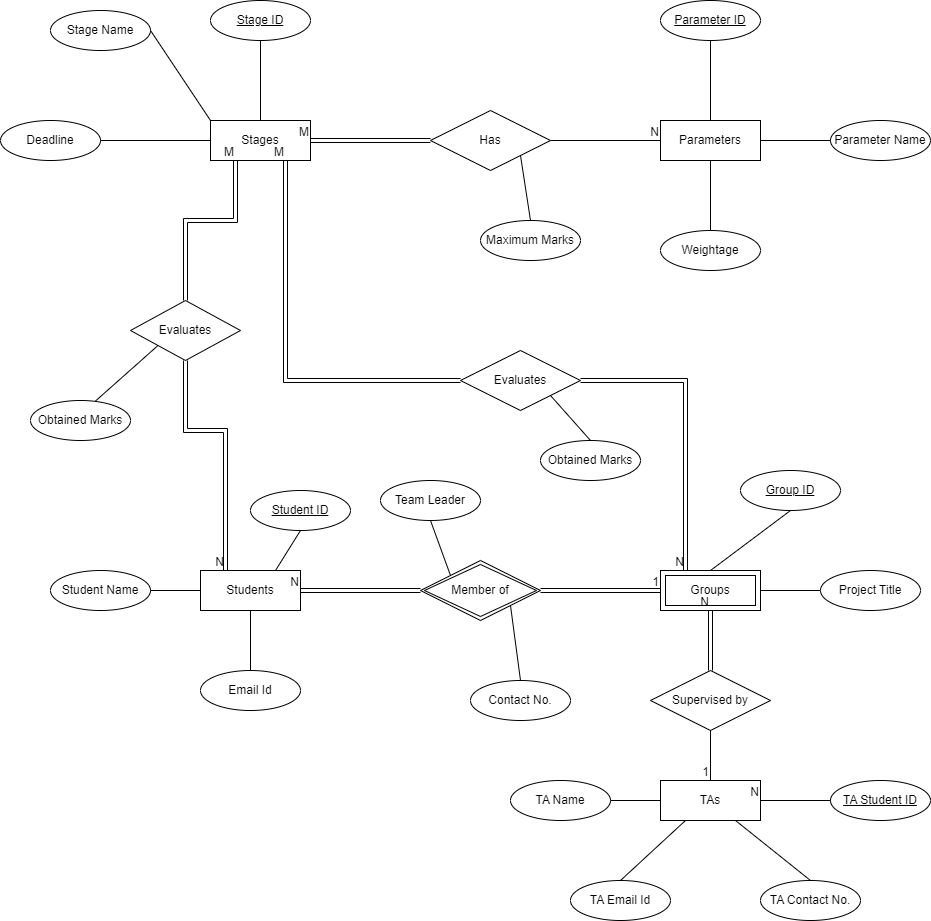

The diagram above was exported from draw.io. Its source (the exported page's mxGraphModel, read from the mxfile embedded in the PNG):
<mxGraphModel dx="1313" dy="731" grid="1" gridSize="10" guides="1" tooltips="1" connect="1" arrows="1" fold="1" page="1" pageScale="1" pageWidth="4681" pageHeight="3300" math="0" shadow="0" extFonts="Permanent Marker^https://fonts.googleapis.com/css?family=Permanent+Marker">
  <root>
    <mxCell id="0" />
    <mxCell id="1" parent="0" />
    <mxCell id="Ds5N1Vd7uoa3sMm-pcAx-1" value="Students" style="whiteSpace=wrap;html=1;align=center;" vertex="1" parent="1">
      <mxGeometry x="450" y="820" width="100" height="40" as="geometry" />
    </mxCell>
    <mxCell id="Ds5N1Vd7uoa3sMm-pcAx-3" value="Student ID" style="ellipse;whiteSpace=wrap;html=1;align=center;fontStyle=4;" vertex="1" parent="1">
      <mxGeometry x="500" y="740" width="100" height="40" as="geometry" />
    </mxCell>
    <mxCell id="Ds5N1Vd7uoa3sMm-pcAx-4" value="Student Name" style="ellipse;whiteSpace=wrap;html=1;align=center;" vertex="1" parent="1">
      <mxGeometry x="300" y="820" width="100" height="40" as="geometry" />
    </mxCell>
    <mxCell id="Ds5N1Vd7uoa3sMm-pcAx-6" value="" style="endArrow=none;html=1;rounded=0;exitX=1;exitY=0.5;exitDx=0;exitDy=0;entryX=0;entryY=0.5;entryDx=0;entryDy=0;" edge="1" parent="1" source="Ds5N1Vd7uoa3sMm-pcAx-4" target="Ds5N1Vd7uoa3sMm-pcAx-1">
      <mxGeometry relative="1" as="geometry">
        <mxPoint x="400" y="840" as="sourcePoint" />
        <mxPoint x="430" y="840" as="targetPoint" />
      </mxGeometry>
    </mxCell>
    <mxCell id="Ds5N1Vd7uoa3sMm-pcAx-7" value="" style="endArrow=none;html=1;rounded=0;exitX=0.5;exitY=1;exitDx=0;exitDy=0;entryX=0.75;entryY=0;entryDx=0;entryDy=0;" edge="1" parent="1" source="Ds5N1Vd7uoa3sMm-pcAx-3" target="Ds5N1Vd7uoa3sMm-pcAx-1">
      <mxGeometry relative="1" as="geometry">
        <mxPoint x="410" y="850" as="sourcePoint" />
        <mxPoint x="460" y="850" as="targetPoint" />
      </mxGeometry>
    </mxCell>
    <mxCell id="Ds5N1Vd7uoa3sMm-pcAx-9" value="Group ID" style="ellipse;whiteSpace=wrap;html=1;align=center;fontStyle=4;" vertex="1" parent="1">
      <mxGeometry x="990" y="720" width="100" height="40" as="geometry" />
    </mxCell>
    <mxCell id="Ds5N1Vd7uoa3sMm-pcAx-12" value="" style="endArrow=none;html=1;rounded=0;exitX=0.5;exitY=1;exitDx=0;exitDy=0;entryX=0.5;entryY=0;entryDx=0;entryDy=0;" edge="1" parent="1" source="Ds5N1Vd7uoa3sMm-pcAx-9" target="Ds5N1Vd7uoa3sMm-pcAx-13">
      <mxGeometry relative="1" as="geometry">
        <mxPoint x="910" y="850" as="sourcePoint" />
        <mxPoint x="960" y="820" as="targetPoint" />
      </mxGeometry>
    </mxCell>
    <mxCell id="Ds5N1Vd7uoa3sMm-pcAx-11" value="" style="endArrow=none;html=1;rounded=0;exitX=0;exitY=0.5;exitDx=0;exitDy=0;entryX=1;entryY=0.5;entryDx=0;entryDy=0;" edge="1" parent="1" source="Ds5N1Vd7uoa3sMm-pcAx-10" target="Ds5N1Vd7uoa3sMm-pcAx-13">
      <mxGeometry relative="1" as="geometry">
        <mxPoint x="900" y="840" as="sourcePoint" />
        <mxPoint x="1010" y="840" as="targetPoint" />
        <Array as="points" />
      </mxGeometry>
    </mxCell>
    <mxCell id="Ds5N1Vd7uoa3sMm-pcAx-10" value="Project Title" style="ellipse;whiteSpace=wrap;html=1;align=center;" vertex="1" parent="1">
      <mxGeometry x="1070" y="820" width="100" height="40" as="geometry" />
    </mxCell>
    <mxCell id="Ds5N1Vd7uoa3sMm-pcAx-13" value="Groups" style="shape=ext;margin=3;double=1;whiteSpace=wrap;html=1;align=center;" vertex="1" parent="1">
      <mxGeometry x="910" y="820" width="100" height="40" as="geometry" />
    </mxCell>
    <mxCell id="Ds5N1Vd7uoa3sMm-pcAx-14" value="Member of" style="shape=rhombus;double=1;perimeter=rhombusPerimeter;whiteSpace=wrap;html=1;align=center;" vertex="1" parent="1">
      <mxGeometry x="670" y="810" width="120" height="60" as="geometry" />
    </mxCell>
    <mxCell id="Ds5N1Vd7uoa3sMm-pcAx-15" value="" style="shape=link;html=1;rounded=0;entryX=1;entryY=0.5;entryDx=0;entryDy=0;exitX=0;exitY=0.5;exitDx=0;exitDy=0;" edge="1" parent="1" source="Ds5N1Vd7uoa3sMm-pcAx-14" target="Ds5N1Vd7uoa3sMm-pcAx-1">
      <mxGeometry relative="1" as="geometry">
        <mxPoint x="610" y="800" as="sourcePoint" />
        <mxPoint x="770" y="800" as="targetPoint" />
      </mxGeometry>
    </mxCell>
    <mxCell id="Ds5N1Vd7uoa3sMm-pcAx-16" value="N" style="resizable=0;html=1;whiteSpace=wrap;align=right;verticalAlign=bottom;" connectable="0" vertex="1" parent="Ds5N1Vd7uoa3sMm-pcAx-15">
      <mxGeometry x="1" relative="1" as="geometry" />
    </mxCell>
    <mxCell id="Ds5N1Vd7uoa3sMm-pcAx-19" value="Team Leader" style="ellipse;whiteSpace=wrap;html=1;align=center;" vertex="1" parent="1">
      <mxGeometry x="630" y="730" width="100" height="40" as="geometry" />
    </mxCell>
    <mxCell id="Ds5N1Vd7uoa3sMm-pcAx-21" value="" style="endArrow=none;html=1;rounded=0;entryX=0;entryY=0;entryDx=0;entryDy=0;exitX=0.5;exitY=1;exitDx=0;exitDy=0;exitPerimeter=0;" edge="1" parent="1" source="Ds5N1Vd7uoa3sMm-pcAx-19" target="Ds5N1Vd7uoa3sMm-pcAx-14">
      <mxGeometry relative="1" as="geometry">
        <mxPoint x="610" y="800" as="sourcePoint" />
        <mxPoint x="770" y="800" as="targetPoint" />
      </mxGeometry>
    </mxCell>
    <mxCell id="Ds5N1Vd7uoa3sMm-pcAx-22" value="" style="endArrow=none;html=1;rounded=0;entryX=0.5;entryY=0;entryDx=0;entryDy=0;exitX=1;exitY=1;exitDx=0;exitDy=0;" edge="1" parent="1" source="Ds5N1Vd7uoa3sMm-pcAx-14" target="Ds5N1Vd7uoa3sMm-pcAx-46">
      <mxGeometry relative="1" as="geometry">
        <mxPoint x="810" y="770" as="sourcePoint" />
        <mxPoint x="770" y="800" as="targetPoint" />
      </mxGeometry>
    </mxCell>
    <mxCell id="Ds5N1Vd7uoa3sMm-pcAx-23" value="" style="shape=link;html=1;rounded=0;exitX=1;exitY=0.5;exitDx=0;exitDy=0;entryX=0;entryY=0.5;entryDx=0;entryDy=0;" edge="1" parent="1" source="Ds5N1Vd7uoa3sMm-pcAx-14" target="Ds5N1Vd7uoa3sMm-pcAx-13">
      <mxGeometry relative="1" as="geometry">
        <mxPoint x="610" y="800" as="sourcePoint" />
        <mxPoint x="770" y="800" as="targetPoint" />
      </mxGeometry>
    </mxCell>
    <mxCell id="Ds5N1Vd7uoa3sMm-pcAx-24" value="1" style="resizable=0;html=1;whiteSpace=wrap;align=right;verticalAlign=bottom;" connectable="0" vertex="1" parent="Ds5N1Vd7uoa3sMm-pcAx-23">
      <mxGeometry x="1" relative="1" as="geometry" />
    </mxCell>
    <mxCell id="Ds5N1Vd7uoa3sMm-pcAx-25" value="Email Id" style="ellipse;whiteSpace=wrap;html=1;align=center;" vertex="1" parent="1">
      <mxGeometry x="450" y="920" width="100" height="40" as="geometry" />
    </mxCell>
    <mxCell id="Ds5N1Vd7uoa3sMm-pcAx-26" value="" style="endArrow=none;html=1;rounded=0;exitX=0.5;exitY=0;exitDx=0;exitDy=0;entryX=0.5;entryY=1;entryDx=0;entryDy=0;" edge="1" parent="1" source="Ds5N1Vd7uoa3sMm-pcAx-25" target="Ds5N1Vd7uoa3sMm-pcAx-1">
      <mxGeometry relative="1" as="geometry">
        <mxPoint x="610" y="800" as="sourcePoint" />
        <mxPoint x="770" y="800" as="targetPoint" />
      </mxGeometry>
    </mxCell>
    <mxCell id="Ds5N1Vd7uoa3sMm-pcAx-38" value="TAs" style="whiteSpace=wrap;html=1;align=center;" vertex="1" parent="1">
      <mxGeometry x="910" y="1030" width="100" height="40" as="geometry" />
    </mxCell>
    <mxCell id="Ds5N1Vd7uoa3sMm-pcAx-39" value="TA Student ID" style="ellipse;whiteSpace=wrap;html=1;align=center;fontStyle=4;" vertex="1" parent="1">
      <mxGeometry x="1080" y="1030" width="100" height="40" as="geometry" />
    </mxCell>
    <mxCell id="Ds5N1Vd7uoa3sMm-pcAx-40" value="TA Name" style="ellipse;whiteSpace=wrap;html=1;align=center;" vertex="1" parent="1">
      <mxGeometry x="760" y="1030" width="100" height="40" as="geometry" />
    </mxCell>
    <mxCell id="Ds5N1Vd7uoa3sMm-pcAx-41" value="" style="endArrow=none;html=1;rounded=0;exitX=1;exitY=0.5;exitDx=0;exitDy=0;entryX=0;entryY=0.5;entryDx=0;entryDy=0;" edge="1" parent="1" source="Ds5N1Vd7uoa3sMm-pcAx-40" target="Ds5N1Vd7uoa3sMm-pcAx-38">
      <mxGeometry relative="1" as="geometry">
        <mxPoint x="860" y="1050" as="sourcePoint" />
        <mxPoint x="890" y="1050" as="targetPoint" />
      </mxGeometry>
    </mxCell>
    <mxCell id="Ds5N1Vd7uoa3sMm-pcAx-42" value="" style="endArrow=none;html=1;rounded=0;exitX=0;exitY=0.5;exitDx=0;exitDy=0;entryX=1;entryY=0.5;entryDx=0;entryDy=0;" edge="1" parent="1" source="Ds5N1Vd7uoa3sMm-pcAx-39" target="Ds5N1Vd7uoa3sMm-pcAx-38">
      <mxGeometry relative="1" as="geometry">
        <mxPoint x="870" y="1060" as="sourcePoint" />
        <mxPoint x="920" y="1060" as="targetPoint" />
      </mxGeometry>
    </mxCell>
    <mxCell id="Ds5N1Vd7uoa3sMm-pcAx-43" value="N" style="resizable=0;html=1;whiteSpace=wrap;align=right;verticalAlign=bottom;" connectable="0" vertex="1" parent="1">
      <mxGeometry x="1010" y="1050" as="geometry" />
    </mxCell>
    <mxCell id="Ds5N1Vd7uoa3sMm-pcAx-44" value="TA Email Id" style="ellipse;whiteSpace=wrap;html=1;align=center;" vertex="1" parent="1">
      <mxGeometry x="820" y="1130" width="100" height="40" as="geometry" />
    </mxCell>
    <mxCell id="Ds5N1Vd7uoa3sMm-pcAx-45" value="" style="endArrow=none;html=1;rounded=0;exitX=0.5;exitY=0;exitDx=0;exitDy=0;entryX=0.25;entryY=1;entryDx=0;entryDy=0;" edge="1" parent="1" source="Ds5N1Vd7uoa3sMm-pcAx-44" target="Ds5N1Vd7uoa3sMm-pcAx-38">
      <mxGeometry relative="1" as="geometry">
        <mxPoint x="1070" y="1010" as="sourcePoint" />
        <mxPoint x="1230" y="1010" as="targetPoint" />
      </mxGeometry>
    </mxCell>
    <mxCell id="Ds5N1Vd7uoa3sMm-pcAx-46" value="Contact No." style="ellipse;whiteSpace=wrap;html=1;align=center;" vertex="1" parent="1">
      <mxGeometry x="720" y="930" width="100" height="40" as="geometry" />
    </mxCell>
    <mxCell id="Ds5N1Vd7uoa3sMm-pcAx-47" value="TA Contact No." style="ellipse;whiteSpace=wrap;html=1;align=center;" vertex="1" parent="1">
      <mxGeometry x="1010" y="1130" width="100" height="40" as="geometry" />
    </mxCell>
    <mxCell id="Ds5N1Vd7uoa3sMm-pcAx-49" value="" style="endArrow=none;html=1;rounded=0;entryX=0.5;entryY=0;entryDx=0;entryDy=0;exitX=0.75;exitY=1;exitDx=0;exitDy=0;" edge="1" parent="1" source="Ds5N1Vd7uoa3sMm-pcAx-38" target="Ds5N1Vd7uoa3sMm-pcAx-47">
      <mxGeometry relative="1" as="geometry">
        <mxPoint x="992.5" y="1080" as="sourcePoint" />
        <mxPoint x="1027.5" y="1140" as="targetPoint" />
      </mxGeometry>
    </mxCell>
    <mxCell id="Ds5N1Vd7uoa3sMm-pcAx-50" value="Supervised by" style="shape=rhombus;perimeter=rhombusPerimeter;whiteSpace=wrap;html=1;align=center;" vertex="1" parent="1">
      <mxGeometry x="900" y="920" width="120" height="60" as="geometry" />
    </mxCell>
    <mxCell id="Ds5N1Vd7uoa3sMm-pcAx-55" value="" style="endArrow=none;html=1;rounded=0;entryX=0.5;entryY=0;entryDx=0;entryDy=0;exitX=0.5;exitY=1;exitDx=0;exitDy=0;" edge="1" parent="1" source="Ds5N1Vd7uoa3sMm-pcAx-50" target="Ds5N1Vd7uoa3sMm-pcAx-38">
      <mxGeometry relative="1" as="geometry">
        <mxPoint x="1030" y="1000" as="sourcePoint" />
        <mxPoint x="840" y="980" as="targetPoint" />
      </mxGeometry>
    </mxCell>
    <mxCell id="Ds5N1Vd7uoa3sMm-pcAx-56" value="1" style="resizable=0;html=1;whiteSpace=wrap;align=right;verticalAlign=bottom;" connectable="0" vertex="1" parent="Ds5N1Vd7uoa3sMm-pcAx-55">
      <mxGeometry x="1" relative="1" as="geometry" />
    </mxCell>
    <mxCell id="Ds5N1Vd7uoa3sMm-pcAx-57" value="" style="shape=link;html=1;rounded=0;exitX=0.5;exitY=0;exitDx=0;exitDy=0;entryX=0.5;entryY=1;entryDx=0;entryDy=0;" edge="1" parent="1" source="Ds5N1Vd7uoa3sMm-pcAx-50" target="Ds5N1Vd7uoa3sMm-pcAx-13">
      <mxGeometry relative="1" as="geometry">
        <mxPoint x="680" y="980" as="sourcePoint" />
        <mxPoint x="940" y="890" as="targetPoint" />
      </mxGeometry>
    </mxCell>
    <mxCell id="Ds5N1Vd7uoa3sMm-pcAx-58" value="N" style="resizable=0;html=1;whiteSpace=wrap;align=right;verticalAlign=bottom;" connectable="0" vertex="1" parent="Ds5N1Vd7uoa3sMm-pcAx-57">
      <mxGeometry x="1" relative="1" as="geometry" />
    </mxCell>
    <mxCell id="Ds5N1Vd7uoa3sMm-pcAx-60" value="Stages" style="whiteSpace=wrap;html=1;align=center;" vertex="1" parent="1">
      <mxGeometry x="460" y="370" width="100" height="40" as="geometry" />
    </mxCell>
    <mxCell id="Ds5N1Vd7uoa3sMm-pcAx-61" value="Parameters" style="whiteSpace=wrap;html=1;align=center;" vertex="1" parent="1">
      <mxGeometry x="910" y="370" width="100" height="40" as="geometry" />
    </mxCell>
    <mxCell id="Ds5N1Vd7uoa3sMm-pcAx-62" value="Stage Name" style="ellipse;whiteSpace=wrap;html=1;align=center;" vertex="1" parent="1">
      <mxGeometry x="300" y="260" width="100" height="40" as="geometry" />
    </mxCell>
    <mxCell id="Ds5N1Vd7uoa3sMm-pcAx-63" value="Stage ID" style="ellipse;whiteSpace=wrap;html=1;align=center;fontStyle=4;" vertex="1" parent="1">
      <mxGeometry x="460" y="250" width="100" height="40" as="geometry" />
    </mxCell>
    <mxCell id="Ds5N1Vd7uoa3sMm-pcAx-64" value="" style="endArrow=none;html=1;rounded=0;entryX=0.5;entryY=1;entryDx=0;entryDy=0;exitX=0.5;exitY=0;exitDx=0;exitDy=0;" edge="1" parent="1" source="Ds5N1Vd7uoa3sMm-pcAx-60" target="Ds5N1Vd7uoa3sMm-pcAx-63">
      <mxGeometry relative="1" as="geometry">
        <mxPoint x="650" y="470" as="sourcePoint" />
        <mxPoint x="510" y="310" as="targetPoint" />
      </mxGeometry>
    </mxCell>
    <mxCell id="Ds5N1Vd7uoa3sMm-pcAx-65" value="" style="endArrow=none;html=1;rounded=0;exitX=1;exitY=0.5;exitDx=0;exitDy=0;entryX=0;entryY=0;entryDx=0;entryDy=0;" edge="1" parent="1" source="Ds5N1Vd7uoa3sMm-pcAx-62" target="Ds5N1Vd7uoa3sMm-pcAx-60">
      <mxGeometry relative="1" as="geometry">
        <mxPoint x="410" y="390" as="sourcePoint" />
        <mxPoint x="810" y="470" as="targetPoint" />
      </mxGeometry>
    </mxCell>
    <mxCell id="Ds5N1Vd7uoa3sMm-pcAx-66" value="Deadline" style="ellipse;whiteSpace=wrap;html=1;align=center;" vertex="1" parent="1">
      <mxGeometry x="250" y="370" width="100" height="40" as="geometry" />
    </mxCell>
    <mxCell id="Ds5N1Vd7uoa3sMm-pcAx-67" value="" style="endArrow=none;html=1;rounded=0;entryX=0;entryY=0.5;entryDx=0;entryDy=0;exitX=1;exitY=0.5;exitDx=0;exitDy=0;" edge="1" parent="1" source="Ds5N1Vd7uoa3sMm-pcAx-66" target="Ds5N1Vd7uoa3sMm-pcAx-60">
      <mxGeometry relative="1" as="geometry">
        <mxPoint x="410" y="520" as="sourcePoint" />
        <mxPoint x="410" y="440" as="targetPoint" />
      </mxGeometry>
    </mxCell>
    <mxCell id="Ds5N1Vd7uoa3sMm-pcAx-68" value="Parameter ID" style="ellipse;whiteSpace=wrap;html=1;align=center;fontStyle=4;" vertex="1" parent="1">
      <mxGeometry x="910" y="250" width="100" height="40" as="geometry" />
    </mxCell>
    <mxCell id="Ds5N1Vd7uoa3sMm-pcAx-69" value="" style="endArrow=none;html=1;rounded=0;entryX=0.5;entryY=1;entryDx=0;entryDy=0;exitX=0.5;exitY=0;exitDx=0;exitDy=0;" edge="1" parent="1" target="Ds5N1Vd7uoa3sMm-pcAx-68" source="Ds5N1Vd7uoa3sMm-pcAx-61">
      <mxGeometry relative="1" as="geometry">
        <mxPoint x="940" y="350" as="sourcePoint" />
        <mxPoint x="940" y="290" as="targetPoint" />
      </mxGeometry>
    </mxCell>
    <mxCell id="Ds5N1Vd7uoa3sMm-pcAx-70" value="Parameter Name" style="ellipse;whiteSpace=wrap;html=1;align=center;" vertex="1" parent="1">
      <mxGeometry x="1080" y="370" width="100" height="40" as="geometry" />
    </mxCell>
    <mxCell id="Ds5N1Vd7uoa3sMm-pcAx-71" value="" style="endArrow=none;html=1;rounded=0;exitX=0;exitY=0.5;exitDx=0;exitDy=0;entryX=1;entryY=0.5;entryDx=0;entryDy=0;" edge="1" parent="1" source="Ds5N1Vd7uoa3sMm-pcAx-70" target="Ds5N1Vd7uoa3sMm-pcAx-61">
      <mxGeometry relative="1" as="geometry">
        <mxPoint x="1190" y="390" as="sourcePoint" />
        <mxPoint x="1240" y="390" as="targetPoint" />
      </mxGeometry>
    </mxCell>
    <mxCell id="Ds5N1Vd7uoa3sMm-pcAx-75" value="" style="endArrow=none;html=1;rounded=0;entryX=0;entryY=0.5;entryDx=0;entryDy=0;exitX=1;exitY=0.5;exitDx=0;exitDy=0;startArrow=none;" edge="1" parent="1" source="Ds5N1Vd7uoa3sMm-pcAx-72" target="Ds5N1Vd7uoa3sMm-pcAx-61">
      <mxGeometry relative="1" as="geometry">
        <mxPoint x="650" y="500" as="sourcePoint" />
        <mxPoint x="900" y="420" as="targetPoint" />
      </mxGeometry>
    </mxCell>
    <mxCell id="Ds5N1Vd7uoa3sMm-pcAx-77" value="N" style="resizable=0;html=1;whiteSpace=wrap;align=right;verticalAlign=bottom;" connectable="0" vertex="1" parent="Ds5N1Vd7uoa3sMm-pcAx-75">
      <mxGeometry x="1" relative="1" as="geometry" />
    </mxCell>
    <mxCell id="Ds5N1Vd7uoa3sMm-pcAx-72" value="Has" style="shape=rhombus;perimeter=rhombusPerimeter;whiteSpace=wrap;html=1;align=center;" vertex="1" parent="1">
      <mxGeometry x="680" y="360" width="120" height="60" as="geometry" />
    </mxCell>
    <mxCell id="Ds5N1Vd7uoa3sMm-pcAx-81" value="Maximum Marks" style="ellipse;whiteSpace=wrap;html=1;align=center;" vertex="1" parent="1">
      <mxGeometry x="730" y="470" width="100" height="40" as="geometry" />
    </mxCell>
    <mxCell id="Ds5N1Vd7uoa3sMm-pcAx-82" value="" style="endArrow=none;html=1;rounded=0;entryX=0.5;entryY=0;entryDx=0;entryDy=0;exitX=1;exitY=1;exitDx=0;exitDy=0;" edge="1" parent="1" source="Ds5N1Vd7uoa3sMm-pcAx-72" target="Ds5N1Vd7uoa3sMm-pcAx-81">
      <mxGeometry relative="1" as="geometry">
        <mxPoint x="780" y="415" as="sourcePoint" />
        <mxPoint x="800" y="470" as="targetPoint" />
      </mxGeometry>
    </mxCell>
    <mxCell id="Ds5N1Vd7uoa3sMm-pcAx-83" value="Weightage" style="ellipse;whiteSpace=wrap;html=1;align=center;" vertex="1" parent="1">
      <mxGeometry x="910" y="480" width="100" height="40" as="geometry" />
    </mxCell>
    <mxCell id="Ds5N1Vd7uoa3sMm-pcAx-84" value="" style="endArrow=none;html=1;rounded=0;entryX=0.5;entryY=1;entryDx=0;entryDy=0;exitX=0.5;exitY=0;exitDx=0;exitDy=0;" edge="1" parent="1" source="Ds5N1Vd7uoa3sMm-pcAx-83" target="Ds5N1Vd7uoa3sMm-pcAx-61">
      <mxGeometry relative="1" as="geometry">
        <mxPoint x="980" y="470" as="sourcePoint" />
        <mxPoint x="959.47" y="410" as="targetPoint" />
      </mxGeometry>
    </mxCell>
    <mxCell id="Ds5N1Vd7uoa3sMm-pcAx-85" value="" style="shape=link;html=1;rounded=0;entryX=1;entryY=0.5;entryDx=0;entryDy=0;exitX=0;exitY=0.5;exitDx=0;exitDy=0;" edge="1" parent="1" source="Ds5N1Vd7uoa3sMm-pcAx-72" target="Ds5N1Vd7uoa3sMm-pcAx-60">
      <mxGeometry relative="1" as="geometry">
        <mxPoint x="260" y="570" as="sourcePoint" />
        <mxPoint x="420" y="570" as="targetPoint" />
      </mxGeometry>
    </mxCell>
    <mxCell id="Ds5N1Vd7uoa3sMm-pcAx-86" value="M" style="resizable=0;html=1;whiteSpace=wrap;align=right;verticalAlign=bottom;" connectable="0" vertex="1" parent="Ds5N1Vd7uoa3sMm-pcAx-85">
      <mxGeometry x="1" relative="1" as="geometry" />
    </mxCell>
    <mxCell id="Ds5N1Vd7uoa3sMm-pcAx-88" value="Evaluates" style="shape=rhombus;perimeter=rhombusPerimeter;whiteSpace=wrap;html=1;align=center;" vertex="1" parent="1">
      <mxGeometry x="710" y="600" width="120" height="60" as="geometry" />
    </mxCell>
    <mxCell id="Ds5N1Vd7uoa3sMm-pcAx-89" value="" style="shape=link;html=1;rounded=0;entryX=0.25;entryY=0;entryDx=0;entryDy=0;exitX=1;exitY=0.5;exitDx=0;exitDy=0;" edge="1" parent="1" source="Ds5N1Vd7uoa3sMm-pcAx-88" target="Ds5N1Vd7uoa3sMm-pcAx-13">
      <mxGeometry relative="1" as="geometry">
        <mxPoint x="650" y="600" as="sourcePoint" />
        <mxPoint x="810" y="600" as="targetPoint" />
        <Array as="points">
          <mxPoint x="935" y="630" />
        </Array>
      </mxGeometry>
    </mxCell>
    <mxCell id="Ds5N1Vd7uoa3sMm-pcAx-90" value="N" style="resizable=0;html=1;whiteSpace=wrap;align=right;verticalAlign=bottom;direction=west;" connectable="0" vertex="1" parent="Ds5N1Vd7uoa3sMm-pcAx-89">
      <mxGeometry x="1" relative="1" as="geometry" />
    </mxCell>
    <mxCell id="Ds5N1Vd7uoa3sMm-pcAx-91" value="" style="shape=link;html=1;rounded=0;entryX=0.75;entryY=1;entryDx=0;entryDy=0;exitX=0;exitY=0.5;exitDx=0;exitDy=0;" edge="1" parent="1" source="Ds5N1Vd7uoa3sMm-pcAx-88" target="Ds5N1Vd7uoa3sMm-pcAx-60">
      <mxGeometry relative="1" as="geometry">
        <mxPoint x="400" y="600" as="sourcePoint" />
        <mxPoint x="560" y="600" as="targetPoint" />
        <Array as="points">
          <mxPoint x="535" y="630" />
        </Array>
      </mxGeometry>
    </mxCell>
    <mxCell id="Ds5N1Vd7uoa3sMm-pcAx-92" value="M" style="resizable=0;html=1;whiteSpace=wrap;align=right;verticalAlign=bottom;" connectable="0" vertex="1" parent="Ds5N1Vd7uoa3sMm-pcAx-91">
      <mxGeometry x="1" relative="1" as="geometry" />
    </mxCell>
    <mxCell id="Ds5N1Vd7uoa3sMm-pcAx-93" value="Obtained Marks" style="ellipse;whiteSpace=wrap;html=1;align=center;" vertex="1" parent="1">
      <mxGeometry x="790" y="690" width="100" height="40" as="geometry" />
    </mxCell>
    <mxCell id="Ds5N1Vd7uoa3sMm-pcAx-94" value="" style="endArrow=none;html=1;rounded=0;entryX=0.5;entryY=0;entryDx=0;entryDy=0;exitX=1;exitY=1;exitDx=0;exitDy=0;" edge="1" parent="1" target="Ds5N1Vd7uoa3sMm-pcAx-93" source="Ds5N1Vd7uoa3sMm-pcAx-88">
      <mxGeometry relative="1" as="geometry">
        <mxPoint x="860" y="480" as="sourcePoint" />
        <mxPoint x="890" y="545" as="targetPoint" />
      </mxGeometry>
    </mxCell>
    <mxCell id="Ds5N1Vd7uoa3sMm-pcAx-95" value="Evaluates" style="shape=rhombus;perimeter=rhombusPerimeter;whiteSpace=wrap;html=1;align=center;direction=south;" vertex="1" parent="1">
      <mxGeometry x="380" y="550" width="110" height="60" as="geometry" />
    </mxCell>
    <mxCell id="Ds5N1Vd7uoa3sMm-pcAx-103" value="" style="shape=link;html=1;rounded=0;exitX=1;exitY=0.5;exitDx=0;exitDy=0;entryX=0.25;entryY=0;entryDx=0;entryDy=0;" edge="1" parent="1" source="Ds5N1Vd7uoa3sMm-pcAx-95" target="Ds5N1Vd7uoa3sMm-pcAx-1">
      <mxGeometry relative="1" as="geometry">
        <mxPoint x="700" y="600" as="sourcePoint" />
        <mxPoint x="420" y="780" as="targetPoint" />
        <Array as="points">
          <mxPoint x="435" y="680" />
          <mxPoint x="475" y="680" />
        </Array>
      </mxGeometry>
    </mxCell>
    <mxCell id="Ds5N1Vd7uoa3sMm-pcAx-104" value="N" style="resizable=0;html=1;whiteSpace=wrap;align=right;verticalAlign=bottom;" connectable="0" vertex="1" parent="Ds5N1Vd7uoa3sMm-pcAx-103">
      <mxGeometry x="1" relative="1" as="geometry" />
    </mxCell>
    <mxCell id="Ds5N1Vd7uoa3sMm-pcAx-105" value="" style="shape=link;html=1;rounded=0;entryX=0.25;entryY=1;entryDx=0;entryDy=0;exitX=0;exitY=0.5;exitDx=0;exitDy=0;" edge="1" parent="1" source="Ds5N1Vd7uoa3sMm-pcAx-95" target="Ds5N1Vd7uoa3sMm-pcAx-60">
      <mxGeometry relative="1" as="geometry">
        <mxPoint x="290" y="480" as="sourcePoint" />
        <mxPoint x="450" y="480" as="targetPoint" />
        <Array as="points">
          <mxPoint x="435" y="470" />
          <mxPoint x="485" y="470" />
        </Array>
      </mxGeometry>
    </mxCell>
    <mxCell id="Ds5N1Vd7uoa3sMm-pcAx-106" value="M" style="resizable=0;html=1;whiteSpace=wrap;align=right;verticalAlign=bottom;" connectable="0" vertex="1" parent="Ds5N1Vd7uoa3sMm-pcAx-105">
      <mxGeometry x="1" relative="1" as="geometry" />
    </mxCell>
    <mxCell id="Ds5N1Vd7uoa3sMm-pcAx-107" value="Obtained Marks" style="ellipse;whiteSpace=wrap;html=1;align=center;" vertex="1" parent="1">
      <mxGeometry x="280" y="650" width="100" height="40" as="geometry" />
    </mxCell>
    <mxCell id="Ds5N1Vd7uoa3sMm-pcAx-108" value="" style="endArrow=none;html=1;rounded=0;exitX=1;exitY=1;exitDx=0;exitDy=0;entryX=0.65;entryY=0.013;entryDx=0;entryDy=0;entryPerimeter=0;" edge="1" parent="1" source="Ds5N1Vd7uoa3sMm-pcAx-95" target="Ds5N1Vd7uoa3sMm-pcAx-107">
      <mxGeometry relative="1" as="geometry">
        <mxPoint x="700" y="600" as="sourcePoint" />
        <mxPoint x="860" y="600" as="targetPoint" />
      </mxGeometry>
    </mxCell>
  </root>
</mxGraphModel>